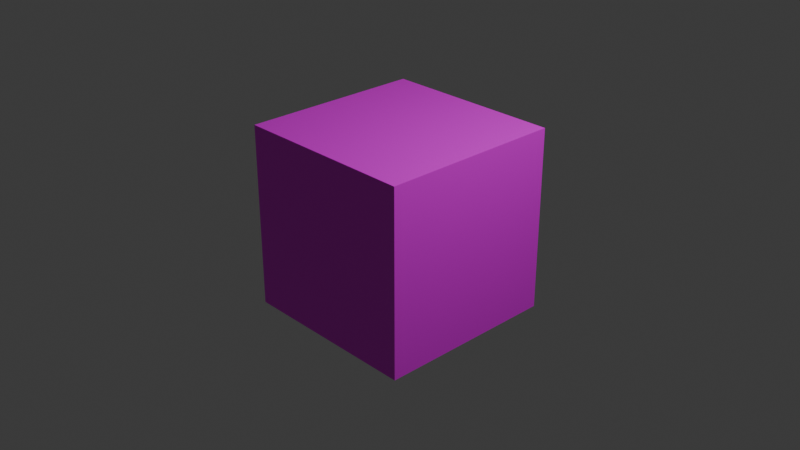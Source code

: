 # Source: texturat.blend  (saved by Blender 4.2.66; exported with 4.5.12 LTS)
import bpy
from mathutils import Matrix  # noqa: F401  (used for matrix-valued properties, if any)

bpy.ops.wm.read_factory_settings(use_empty=True)
scene = bpy.context.scene
scene.name = 'Scene'

# ---- collections
col_collection = bpy.data.collections.new('Collection'); scene.collection.children.link(col_collection)

# ---- images (referenced by path relative to the original .blend; pixels are not part of the script)
import os
ASSET_DIR = os.environ.get("B2B_ASSET_DIR", "")  # directory of the original .blend (textures are referenced by path, not embedded)
HERE = os.path.dirname(os.path.abspath(__file__))  # packed textures are extracted next to this script under _unpacked/

def load_image(name, relpath, width, height, colorspace="sRGB"):
    """Load a texture the original file referenced (path relative to the .blend, or extracted next to this script)."""
    p = next((c for c in (os.path.join(HERE, relpath), os.path.join(ASSET_DIR, relpath)) if relpath and os.path.exists(c)), "")
    if p:
        img = bpy.data.images.load(p, check_existing=True)
        img.name = name
    else:  # same state as the original file: an image datablock whose file is absent (Cycles renders it pink)
        img = bpy.data.images.new(name, width, height)
        img.source = "FILE"
        img.filepath = "//" + (relpath or name)
    img.colorspace_settings.name = colorspace
    return img
img_textura_caixa_png = load_image('textura-caixa.png', 'textures/textura-caixa.png', 1024, 1024, 'sRGB')

# ---- materials (node trees are filled in below, after node groups)
mat_material = bpy.data.materials.new('Material')
mat_material.alpha_threshold = 0.0
mat_material.use_transparent_shadow = False
mat_material.roughness = 0.5
mat_material.line_color = (0.0, 0.0, 0.0, 1.0)

# ---- material node trees
mat_material.use_nodes = True; mat_material.node_tree.nodes.clear()
_N = mat_material.node_tree.nodes; _L = mat_material.node_tree.links
n0 = _N.new('ShaderNodeOutputMaterial'); n0.name = 'Material Output'; n0.location = (264, 319)
n1 = _N.new('ShaderNodeBsdfPrincipled'); n1.name = 'Principled BSDF'; n1.location = (10, 300)
n1.inputs[3].default_value = 1.45
n2 = _N.new('ShaderNodeTexImage'); n2.name = 'Textura de imagem'; n2.location = (-247, 287)
n2.image = img_textura_caixa_png
_L.new(n1.outputs[0], n0.inputs[0])
_L.new(n2.outputs[0], n1.inputs[0])
n0.is_active_output = True

# ---- world
world_world = bpy.data.worlds.new('World'); scene.world = world_world
world_world.use_nodes = True; world_world.node_tree.nodes.clear()
_N = world_world.node_tree.nodes; _L = world_world.node_tree.links
n0 = _N.new('ShaderNodeOutputWorld'); n0.name = 'World Output'; n0.location = (300, 300)
n1 = _N.new('ShaderNodeBackground'); n1.name = 'Background'; n1.location = (10, 300)
n1.inputs[0].default_value = (0.05088, 0.05088, 0.05088, 1.0)
_L.new(n1.outputs[0], n0.inputs[0])
n0.is_active_output = True
world_world.color = (0.05088, 0.05088, 0.05088)
world_world.sun_shadow_jitter_overblur = 0.0

# ---- cameras
cam_camera = bpy.data.cameras.new('Camera')
cam_camera.clip_end = 100.0
cam_camera.ortho_scale = 7.314

# ---- lights
light_light = bpy.data.lights.new('Light', 'POINT')
light_light.energy = 1000.0
light_light.shadow_soft_size = 0.1

# ---- meshes
me_cube = bpy.data.meshes.new('Cube')
me_cube.from_pydata([(1.0, 1.0, 1.0), (1.0, 1.0, -1.0), (1.0, -1.0, 1.0), (1.0, -1.0, -1.0), (-1.0, 1.0, 1.0), (-1.0, 1.0, -1.0), (-1.0, -1.0, 1.0), (-1.0, -1.0, -1.0)], [], [(0, 4, 6, 2), (3, 2, 6, 7), (7, 6, 4, 5), (5, 1, 3, 7), (1, 0, 2, 3), (5, 4, 0, 1)])
_uv = me_cube.uv_layers.new(name='UVMap')
_uv.uv.foreach_set('vector', [0.9825, 0.3972, 0.9837, 0.6339, 0.7386, 0.6348, 0.7375, 0.4011, 0.5055, 0.3989, 0.7375, 0.4011, 0.7386, 0.6348, 0.5043, 0.636, 0.5043, 0.636, 0.5053, 0.8739, 0.2657, 0.8751, 0.2647, 0.6339, 0.2647, 0.6339, 0.2628, 0.3985, 0.5055, 0.3989, 0.5043, 0.636, 0.2628, 0.3985, 0.2614, 0.1627, 0.5042, 0.161, 0.5055, 0.3989, 0.2647, 0.6339, 0.02971, 0.6351, 0.02852, 0.3997, 0.2628, 0.3985])
me_cube.materials.append(mat_material)
me_cube.use_mirror_vertex_groups = False
me_cube.update()

# ---- objects
ob_cube = bpy.data.objects.new('Cube', me_cube)
ob_light = bpy.data.objects.new('Light', light_light)
ob_camera = bpy.data.objects.new('Camera', cam_camera)

# ---- transforms, parenting, visibility, modifiers, constraints
ob_cube.location = (0.0, 0.0, 0.0)
ob_cube.lock_rotations_4d = False
ob_cube.empty_display_type = 'ARROWS'
ob_cube.lineart.crease_threshold = 0.0
ob_light.location = (4.076, 1.005, 5.904)
ob_light.rotation_euler = (0.6503, 0.05522, 1.866)
ob_light.lock_rotations_4d = False
ob_light.empty_display_type = 'ARROWS'
ob_light.color = (0.0, 0.0, 0.0, 0.0)
ob_light.lineart.crease_threshold = 0.0
ob_camera.location = (7.359, -6.926, 4.958)
ob_camera.rotation_euler = (1.109, 0.0, 0.8149)
ob_camera.lock_rotations_4d = False
ob_camera.empty_display_type = 'ARROWS'
ob_camera.color = (0.0, 0.0, 0.0, 0.0)
ob_camera.display_type = 'WIRE'
ob_camera.lineart.crease_threshold = 0.0

# ---- collection membership
col_collection.objects.link(ob_cube)
col_collection.objects.link(ob_light)
col_collection.objects.link(ob_camera)

# ---- scene / render settings (as saved in the file)
scene.camera = ob_camera
scene.frame_start = 1; scene.frame_end = 250; scene.frame_set(1)
scene.render.engine = 'BLENDER_EEVEE_NEXT'
bpy.context.view_layer.update()
